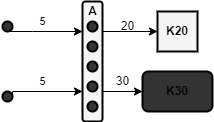

The diagram above was exported from draw.io. Its source (the exported page's mxGraphModel, read from the mxfile embedded in the PNG):
<mxGraphModel dx="413" dy="260" grid="1" gridSize="10" guides="1" tooltips="1" connect="1" arrows="1" fold="1" page="1" pageScale="1" pageWidth="827" pageHeight="1169" math="0" shadow="0">
  <root>
    <mxCell id="0" />
    <mxCell id="1" parent="0" />
    <mxCell id="PDE8XaxEcAXHKcD-vNj8-24" style="edgeStyle=orthogonalEdgeStyle;rounded=0;orthogonalLoop=1;jettySize=auto;html=1;entryX=0;entryY=0.25;entryDx=0;entryDy=0;fontColor=#000000;" edge="1" parent="1" source="PDE8XaxEcAXHKcD-vNj8-1" target="PDE8XaxEcAXHKcD-vNj8-3">
      <mxGeometry relative="1" as="geometry">
        <Array as="points">
          <mxPoint x="120" y="140" />
          <mxPoint x="120" y="140" />
        </Array>
      </mxGeometry>
    </mxCell>
    <mxCell id="PDE8XaxEcAXHKcD-vNj8-1" value="" style="ellipse;whiteSpace=wrap;html=1;aspect=fixed;fillColor=#333333;fontColor=#333333;strokeColor=#000000;strokeWidth=2;" vertex="1" parent="1">
      <mxGeometry x="90" y="130" width="10" height="10" as="geometry" />
    </mxCell>
    <mxCell id="PDE8XaxEcAXHKcD-vNj8-25" style="edgeStyle=orthogonalEdgeStyle;rounded=0;orthogonalLoop=1;jettySize=auto;html=1;exitX=1;exitY=0.5;exitDx=0;exitDy=0;entryX=0;entryY=0.75;entryDx=0;entryDy=0;fontColor=#000000;" edge="1" parent="1" source="PDE8XaxEcAXHKcD-vNj8-2" target="PDE8XaxEcAXHKcD-vNj8-3">
      <mxGeometry relative="1" as="geometry">
        <Array as="points">
          <mxPoint x="100" y="200" />
        </Array>
      </mxGeometry>
    </mxCell>
    <mxCell id="PDE8XaxEcAXHKcD-vNj8-2" value="" style="ellipse;whiteSpace=wrap;html=1;fillColor=#333333;fontColor=#333333;strokeColor=#000000;strokeWidth=2;" vertex="1" parent="1">
      <mxGeometry x="90" y="200" width="10" height="10" as="geometry" />
    </mxCell>
    <mxCell id="PDE8XaxEcAXHKcD-vNj8-29" style="edgeStyle=orthogonalEdgeStyle;rounded=0;orthogonalLoop=1;jettySize=auto;html=1;exitX=1;exitY=0.25;exitDx=0;exitDy=0;entryX=0;entryY=0.5;entryDx=0;entryDy=0;fontColor=#000000;" edge="1" parent="1" source="PDE8XaxEcAXHKcD-vNj8-3" target="PDE8XaxEcAXHKcD-vNj8-16">
      <mxGeometry relative="1" as="geometry" />
    </mxCell>
    <mxCell id="PDE8XaxEcAXHKcD-vNj8-30" style="edgeStyle=orthogonalEdgeStyle;rounded=0;orthogonalLoop=1;jettySize=auto;html=1;exitX=1;exitY=0.75;exitDx=0;exitDy=0;entryX=0;entryY=0.5;entryDx=0;entryDy=0;fontColor=#000000;" edge="1" parent="1" source="PDE8XaxEcAXHKcD-vNj8-3" target="PDE8XaxEcAXHKcD-vNj8-28">
      <mxGeometry relative="1" as="geometry" />
    </mxCell>
    <mxCell id="PDE8XaxEcAXHKcD-vNj8-3" value="" style="rounded=1;whiteSpace=wrap;html=1;strokeWidth=2;fillColor=#f5f5f5;fontColor=#333333;strokeColor=#000000;" vertex="1" parent="1">
      <mxGeometry x="170" y="110" width="20" height="120" as="geometry" />
    </mxCell>
    <mxCell id="PDE8XaxEcAXHKcD-vNj8-4" value="" style="ellipse;whiteSpace=wrap;html=1;aspect=fixed;fillColor=#333333;fontColor=#333333;strokeColor=#000000;strokeWidth=2;" vertex="1" parent="1">
      <mxGeometry x="175" y="130" width="10" height="10" as="geometry" />
    </mxCell>
    <mxCell id="PDE8XaxEcAXHKcD-vNj8-5" value="" style="ellipse;whiteSpace=wrap;html=1;aspect=fixed;fillColor=#333333;fontColor=#333333;strokeColor=#000000;strokeWidth=2;" vertex="1" parent="1">
      <mxGeometry x="175" y="150" width="10" height="10" as="geometry" />
    </mxCell>
    <mxCell id="PDE8XaxEcAXHKcD-vNj8-7" value="" style="ellipse;whiteSpace=wrap;html=1;aspect=fixed;fillColor=#333333;fontColor=#333333;strokeColor=#000000;strokeWidth=2;" vertex="1" parent="1">
      <mxGeometry x="175" y="170" width="10" height="10" as="geometry" />
    </mxCell>
    <mxCell id="PDE8XaxEcAXHKcD-vNj8-8" value="" style="ellipse;whiteSpace=wrap;html=1;aspect=fixed;fillColor=#333333;fontColor=#333333;strokeColor=#000000;strokeWidth=2;" vertex="1" parent="1">
      <mxGeometry x="175" y="190" width="10" height="10" as="geometry" />
    </mxCell>
    <mxCell id="PDE8XaxEcAXHKcD-vNj8-9" value="" style="ellipse;whiteSpace=wrap;html=1;aspect=fixed;fillColor=#333333;fontColor=#333333;strokeColor=#000000;strokeWidth=2;" vertex="1" parent="1">
      <mxGeometry x="175" y="210" width="10" height="10" as="geometry" />
    </mxCell>
    <mxCell id="PDE8XaxEcAXHKcD-vNj8-16" value="K20" style="whiteSpace=wrap;html=1;aspect=fixed;strokeWidth=2;fillColor=#f5f5f5;fontColor=#000000;strokeColor=#000000;fontStyle=1" vertex="1" parent="1">
      <mxGeometry x="245" y="120" width="40" height="40" as="geometry" />
    </mxCell>
    <mxCell id="PDE8XaxEcAXHKcD-vNj8-21" value="A" style="text;html=1;align=center;verticalAlign=middle;resizable=0;points=[];autosize=1;strokeColor=none;fillColor=none;fontColor=#000000;fontStyle=1" vertex="1" parent="1">
      <mxGeometry x="170" y="110" width="20" height="20" as="geometry" />
    </mxCell>
    <mxCell id="PDE8XaxEcAXHKcD-vNj8-28" value="&lt;b&gt;K30&lt;/b&gt;" style="rounded=1;whiteSpace=wrap;html=1;fontColor=#000000;strokeColor=#000000;strokeWidth=2;fillColor=#333333;" vertex="1" parent="1">
      <mxGeometry x="230" y="180" width="70" height="40" as="geometry" />
    </mxCell>
    <mxCell id="PDE8XaxEcAXHKcD-vNj8-31" value="20" style="text;html=1;align=center;verticalAlign=middle;resizable=0;points=[];autosize=1;strokeColor=none;fillColor=none;fontColor=#000000;" vertex="1" parent="1">
      <mxGeometry x="200" y="125" width="30" height="20" as="geometry" />
    </mxCell>
    <mxCell id="PDE8XaxEcAXHKcD-vNj8-32" value="30" style="text;html=1;align=center;verticalAlign=middle;resizable=0;points=[];autosize=1;strokeColor=none;fillColor=none;fontColor=#000000;" vertex="1" parent="1">
      <mxGeometry x="195" y="180" width="30" height="20" as="geometry" />
    </mxCell>
    <mxCell id="PDE8XaxEcAXHKcD-vNj8-33" value="5" style="text;html=1;align=center;verticalAlign=middle;resizable=0;points=[];autosize=1;strokeColor=none;fillColor=none;fontSize=11;fontColor=#000000;" vertex="1" parent="1">
      <mxGeometry x="120" y="120" width="20" height="20" as="geometry" />
    </mxCell>
    <mxCell id="PDE8XaxEcAXHKcD-vNj8-34" value="5" style="text;html=1;align=center;verticalAlign=middle;resizable=0;points=[];autosize=1;strokeColor=none;fillColor=none;fontSize=11;fontColor=#000000;" vertex="1" parent="1">
      <mxGeometry x="120" y="180" width="20" height="20" as="geometry" />
    </mxCell>
  </root>
</mxGraphModel>